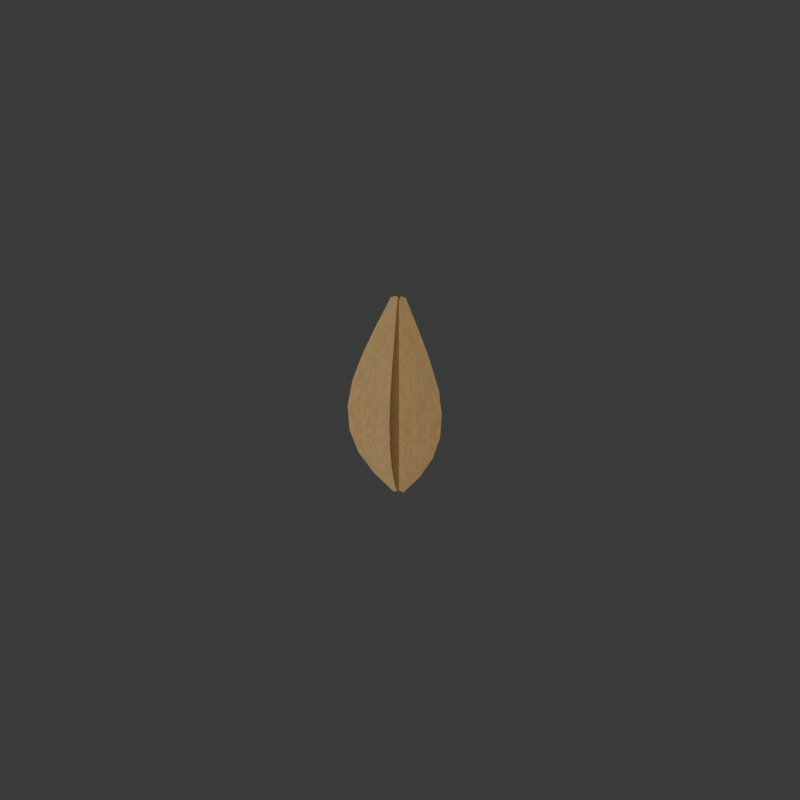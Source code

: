 # Source: candle-flame.blend  (saved by Blender 4.0.36; exported with 4.5.12 LTS)
import bpy
from mathutils import Matrix  # noqa: F401  (used for matrix-valued properties, if any)

bpy.ops.wm.read_factory_settings(use_empty=True)
scene = bpy.context.scene
scene.name = 'Scene'

# ---- collections
col_collection = bpy.data.collections.new('Collection'); scene.collection.children.link(col_collection)

# ---- images (referenced by path relative to the original .blend; pixels are not part of the script)
import os
ASSET_DIR = os.environ.get("B2B_ASSET_DIR", "")  # directory of the original .blend (textures are referenced by path, not embedded)
HERE = os.path.dirname(os.path.abspath(__file__))  # packed textures are extracted next to this script under _unpacked/

def load_image(name, relpath, width, height, colorspace="sRGB"):
    """Load a texture the original file referenced (path relative to the .blend, or extracted next to this script)."""
    p = next((c for c in (os.path.join(HERE, relpath), os.path.join(ASSET_DIR, relpath)) if relpath and os.path.exists(c)), "")
    if p:
        img = bpy.data.images.load(p, check_existing=True)
        img.name = name
    else:  # same state as the original file: an image datablock whose file is absent (Cycles renders it pink)
        img = bpy.data.images.new(name, width, height)
        img.source = "FILE"
        img.filepath = "//" + (relpath or name)
    img.colorspace_settings.name = colorspace
    return img
img_albedo_png_001 = load_image('albedo.png.001', '_unpacked/albedo.7270cb23.png', 2048, 2048, 'sRGB')
img_normal_png_001 = load_image('normal.png.001', '_unpacked/normal.0f9fa6c5.png', 2048, 2048, 'Non-Color')
img_metallic_smoothness_png_001 = load_image('metallic-smoothness.png.001', '_unpacked/metallic-smoothness.a3f973f7.png', 2048, 2048, 'Non-Color')

# ---- materials (node trees are filled in below, after node groups)
mat_gu_tallow = bpy.data.materials.new('GU_tallow')
mat_gu_tallow.diffuse_color = (0.78, 0.66, 0.45, 1.0)

# ---- node groups
ng_auto_smooth = bpy.data.node_groups.new('Auto Smooth', 'GeometryNodeTree')
_s = ng_auto_smooth.interface.new_socket(name='Geometry', in_out='OUTPUT', socket_type='NodeSocketGeometry')
_s = ng_auto_smooth.interface.new_socket(name='Geometry', in_out='INPUT', socket_type='NodeSocketGeometry')
_s = ng_auto_smooth.interface.new_socket(name='Angle', in_out='INPUT', socket_type='NodeSocketFloat')
_s.subtype = 'ANGLE'
_s.min_value = 0.0
_s.max_value = 3.142
ng_auto_smooth.is_modifier = True
_N = ng_auto_smooth.nodes; _L = ng_auto_smooth.links
n0 = _N.new('NodeGroupOutput'); n0.name = 'Group Output'; n0.location = (480, -100)
n1 = _N.new('NodeGroupInput'); n1.name = 'Group Input'; n1.location = (-420, -300)
n2 = _N.new('NodeGroupInput'); n2.name = 'Group Input.001'; n2.location = (-60, -100)
n3 = _N.new('GeometryNodeSetShadeSmooth'); n3.name = 'Set Shade Smooth'; n3.location = (120, -100)
n3.domain = 'EDGE'
n4 = _N.new('GeometryNodeSetShadeSmooth'); n4.name = 'Set Shade Smooth.001'; n4.location = (300, -100)
n5 = _N.new('GeometryNodeInputMeshEdgeAngle'); n5.name = 'Edge Angle'; n5.location = (-420, -220)
n6 = _N.new('GeometryNodeInputEdgeSmooth'); n6.name = 'Is Edge Smooth'; n6.location = (-60, -160)
n7 = _N.new('GeometryNodeInputShadeSmooth'); n7.name = 'Is Face Smooth'; n7.location = (-240, -340)
n8 = _N.new('FunctionNodeBooleanMath'); n8.name = 'Boolean Math'; n8.location = (-60, -220)
n9 = _N.new('FunctionNodeCompare'); n9.name = 'Compare'; n9.location = (-240, -180)
n9.operation = 'LESS_EQUAL'
_L.new(n5.outputs[0], n9.inputs[0])
_L.new(n4.outputs[0], n0.inputs[0])
_L.new(n1.outputs[1], n9.inputs[1])
_L.new(n9.outputs[0], n8.inputs[0])
_L.new(n7.outputs[0], n8.inputs[1])
_L.new(n2.outputs[0], n3.inputs[0])
_L.new(n6.outputs[0], n3.inputs[1])
_L.new(n3.outputs[0], n4.inputs[0])
_L.new(n8.outputs[0], n3.inputs[2])
n0.is_active_output = True

# ---- material node trees
mat_gu_tallow.use_nodes = True; mat_gu_tallow.node_tree.nodes.clear()
_N = mat_gu_tallow.node_tree.nodes; _L = mat_gu_tallow.node_tree.links
n0 = _N.new('ShaderNodeBsdfPrincipled'); n0.name = 'Principled BSDF'; n0.location = (10, 300)
n0.inputs[3].default_value = 1.45
n0.inputs[8].default_value = 0.055
n0.inputs[9].default_value = (0.003, 0.0014, 0.00065)
n1 = _N.new('ShaderNodeOutputMaterial'); n1.name = 'Material Output'; n1.location = (300, 300)
n2 = _N.new('ShaderNodeTexImage'); n2.name = 'Image Texture'; n2.location = (0, 0)
n2.label = 'albedo'
n2.image = img_albedo_png_001
n3 = _N.new('ShaderNodeTexImage'); n3.name = 'Image Texture.001'; n3.location = (0, 0)
n3.label = 'normal'
n3.image = img_normal_png_001
n4 = _N.new('ShaderNodeNormalMap'); n4.name = 'Normal Map'; n4.location = (0, 0)
n5 = _N.new('ShaderNodeTexImage'); n5.name = 'Image Texture.002'; n5.location = (0, 0)
n5.label = 'metallic-smoothness'
n5.image = img_metallic_smoothness_png_001
n6 = _N.new('ShaderNodeSeparateColor'); n6.name = 'Separate Color'; n6.location = (0, 0)
n7 = _N.new('ShaderNodeMath'); n7.name = 'Math'; n7.location = (0, 0)
n7.operation = 'SUBTRACT'
n7.inputs[0].default_value = 1.0
_L.new(n0.outputs[0], n1.inputs[0])
_L.new(n2.outputs[0], n0.inputs[0])
_L.new(n3.outputs[0], n4.inputs[1])
_L.new(n4.outputs[0], n0.inputs[5])
_L.new(n5.outputs[0], n6.inputs[0])
_L.new(n6.outputs[0], n0.inputs[1])
_L.new(n5.outputs[1], n7.inputs[1])
_L.new(n7.outputs[0], n0.inputs[2])
n1.is_active_output = True

# ---- world
world_world = bpy.data.worlds.new('World'); scene.world = world_world
world_world.use_nodes = True; world_world.node_tree.nodes.clear()
_N = world_world.node_tree.nodes; _L = world_world.node_tree.links
n0 = _N.new('ShaderNodeOutputWorld'); n0.name = 'World Output'; n0.location = (300, 300)
n1 = _N.new('ShaderNodeBackground'); n1.name = 'Background'; n1.location = (10, 300)
n1.inputs[0].default_value = (0.05088, 0.05088, 0.05088, 1.0)
_L.new(n1.outputs[0], n0.inputs[0])
n0.is_active_output = True
world_world.color = (0.045, 0.045, 0.045)
world_world.use_sun_shadow = False
world_world.sun_shadow_jitter_overblur = 0.0

# ---- meshes
me_asymmetric_flame_ribbon = bpy.data.meshes.new('Asymmetric flame ribbon')
me_asymmetric_flame_ribbon.from_pydata([(-0.001788, 0.0, 0.0), (0.001788, 0.0, 0.0), (-0.007827, 0.0, 0.008), (0.008097, 0.0, 0.008), (-0.01179, 0.0, 0.016), (0.01281, 0.0, 0.016), (-0.01336, 0.0, 0.024), (0.01544, 0.0, 0.024), (-0.01265, 0.0, 0.032), (0.01585, 0.0, 0.032), (-0.01013, 0.0, 0.04), (0.01424, 0.0, 0.04), (-0.006535, 0.0, 0.048), (0.01103, 0.0, 0.048), (-0.002696, 0.0, 0.056), (0.006859, 0.0, 0.056), (0.0006041, 0.0, 0.064), (0.002392, 0.0, 0.064), (-0.000894, 0.001549, 0.0), (0.000894, -0.001549, 0.0), (-0.003913, 0.006778, 0.008), (0.004048, -0.007012, 0.008), (-0.005893, 0.01021, 0.016), (0.006404, -0.01109, 0.016), (-0.006678, 0.01157, 0.024), (0.00772, -0.01337, 0.024), (-0.006323, 0.01095, 0.032), (0.007927, -0.01373, 0.032), (-0.005065, 0.008773, 0.04), (0.007118, -0.01233, 0.04), (-0.003268, 0.00566, 0.048), (0.005515, -0.009553, 0.048), (-0.001348, 0.002334, 0.056), (0.003429, -0.00594, 0.056), (0.0003021, -0.0005232, 0.064), (0.001196, -0.002072, 0.064), (0.000894, 0.001549, 0.0), (-0.000894, -0.001549, 0.0), (0.003913, 0.006778, 0.008), (-0.004048, -0.007012, 0.008), (0.005893, 0.01021, 0.016), (-0.006404, -0.01109, 0.016), (0.006678, 0.01157, 0.024), (-0.00772, -0.01337, 0.024), (0.006323, 0.01095, 0.032), (-0.007927, -0.01373, 0.032), (0.005065, 0.008773, 0.04), (-0.007118, -0.01233, 0.04), (0.003268, 0.00566, 0.048), (-0.005515, -0.009553, 0.048), (0.001348, 0.002334, 0.056), (-0.003429, -0.00594, 0.056), (-0.0003021, -0.0005232, 0.064), (-0.001196, -0.002072, 0.064)], [], [(0, 1, 3, 2), (2, 3, 5, 4), (4, 5, 7, 6), (6, 7, 9, 8), (8, 9, 11, 10), (10, 11, 13, 12), (12, 13, 15, 14), (14, 15, 17, 16), (18, 20, 21, 19), (20, 22, 23, 21), (22, 24, 25, 23), (24, 26, 27, 25), (26, 28, 29, 27), (28, 30, 31, 29), (30, 32, 33, 31), (32, 34, 35, 33), (36, 37, 39, 38), (38, 39, 41, 40), (40, 41, 43, 42), (42, 43, 45, 44), (44, 45, 47, 46), (46, 47, 49, 48), (48, 49, 51, 50), (50, 51, 53, 52)])
_uv = me_asymmetric_flame_ribbon.uv_layers.new(name='UVMap')
_uv.uv.foreach_set('vector', [0.0, 0.0, 1.0, 0.0, 1.0, 0.125, 0.0, 0.125, 0.0, 0.125, 1.0, 0.125, 1.0, 0.25, 0.0, 0.25, 0.0, 0.25, 1.0, 0.25, 1.0, 0.375, 0.0, 0.375, 0.0, 0.375, 1.0, 0.375, 1.0, 0.5, 0.0, 0.5, 0.0, 0.5, 1.0, 0.5, 1.0, 0.625, 0.0, 0.625, 0.0, 0.625, 1.0, 0.625, 1.0, 0.75, 0.0, 0.75, 0.0, 0.75, 1.0, 0.75, 1.0, 0.875, 0.0, 0.875, 0.0, 0.875, 1.0, 0.875, 1.0, 1.0, 0.0, 1.0, 0.0, 0.0, 0.0, 0.125, 1.0, 0.125, 1.0, 0.0, 0.0, 0.125, 0.0, 0.25, 1.0, 0.25, 1.0, 0.125, 0.0, 0.25, 0.0, 0.375, 1.0, 0.375, 1.0, 0.25, 0.0, 0.375, 0.0, 0.5, 1.0, 0.5, 1.0, 0.375, 0.0, 0.5, 0.0, 0.625, 1.0, 0.625, 1.0, 0.5, 0.0, 0.625, 0.0, 0.75, 1.0, 0.75, 1.0, 0.625, 0.0, 0.75, 0.0, 0.875, 1.0, 0.875, 1.0, 0.75, 0.0, 0.875, 0.0, 1.0, 1.0, 1.0, 1.0, 0.875, 0.0, 0.0, 1.0, 0.0, 1.0, 0.125, 0.0, 0.125, 0.0, 0.125, 1.0, 0.125, 1.0, 0.25, 0.0, 0.25, 0.0, 0.25, 1.0, 0.25, 1.0, 0.375, 0.0, 0.375, 0.0, 0.375, 1.0, 0.375, 1.0, 0.5, 0.0, 0.5, 0.0, 0.5, 1.0, 0.5, 1.0, 0.625, 0.0, 0.625, 0.0, 0.625, 1.0, 0.625, 1.0, 0.75, 0.0, 0.75, 0.0, 0.75, 1.0, 0.75, 1.0, 0.875, 0.0, 0.875, 0.0, 0.875, 1.0, 0.875, 1.0, 1.0, 0.0, 1.0])
me_asymmetric_flame_ribbon.materials.append(mat_gu_tallow)
me_asymmetric_flame_ribbon.update()

# ---- objects
ob_candle_flame = bpy.data.objects.new('candle-flame', me_asymmetric_flame_ribbon)

# ---- transforms, parenting, visibility, modifiers, constraints
ob_candle_flame.location = (0.0, 0.0, 0.0)
_m = ob_candle_flame.modifiers.new('Auto Smooth', 'NODES')
_m.node_group = ng_auto_smooth
_gi = [s.identifier for s in ng_auto_smooth.interface.items_tree if s.item_type == 'SOCKET' and s.in_out == 'INPUT']
_m[_gi[1]] = 1.047  # 'Angle'

# ---- collection membership
col_collection.objects.link(ob_candle_flame)

# ---- scene / render settings (as saved in the file)
scene.frame_start = 1; scene.frame_end = 250; scene.frame_set(1)
scene.render.engine = 'CYCLES'
scene.render.resolution_x = 1000
scene.render.resolution_y = 1000
scene.cycles.samples = 64
scene.cycles.sampling_pattern = 'TABULATED_SOBOL'
bpy.context.view_layer.update()

# ---- added for rendering (the .blend has no active camera and no usable light): camera, sun
cam_auto = bpy.data.cameras.new('AutoCamera')
cam_auto.lens = 50.0
cam_auto.sensor_width = 36.0
cam_auto.clip_end = 1000.0
ob_auto_camera = bpy.data.objects.new('AutoCamera', cam_auto)
scene.collection.objects.link(ob_auto_camera)
ob_auto_camera.location = (0.186294, -0.223136, 0.180036)
ob_auto_camera.rotation_euler = (1.09748, -7.21219e-08, 0.694738)
scene.camera = ob_auto_camera
light_auto_sun = bpy.data.lights.new('AutoSun', 'SUN')
light_auto_sun.energy = 3.0
light_auto_sun.angle = 0.0523599
ob_auto_sun = bpy.data.objects.new('AutoSun', light_auto_sun)
scene.collection.objects.link(ob_auto_sun)
ob_auto_sun.rotation_euler = (0.872665, 0.174533, 0.523599)
bpy.context.view_layer.update()
